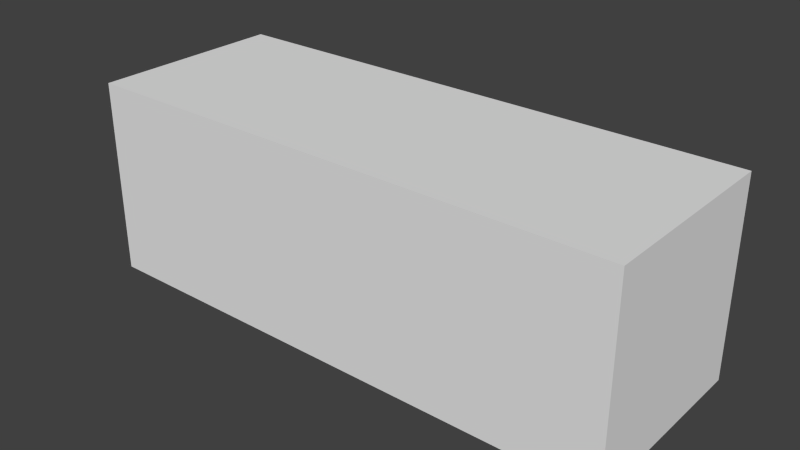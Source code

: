 # Source: menucube.blend  (saved by Blender 2.73.0; exported with 4.5.12 LTS)
import bpy
from mathutils import Matrix  # noqa: F401  (used for matrix-valued properties, if any)

bpy.ops.wm.read_factory_settings(use_empty=True)
scene = bpy.context.scene
scene.name = 'Scene'

# ---- collections
col_collection_1 = bpy.data.collections.new('Collection 1'); scene.collection.children.link(col_collection_1)

# ---- world
world_world = bpy.data.worlds.new('World'); scene.world = world_world
world_world.color = (0.05088, 0.05088, 0.05088)
world_world.use_sun_shadow = False
world_world.sun_shadow_jitter_overblur = 0.0
world_world.cycles.sampling_method = 'MANUAL'
world_world.cycles.sample_map_resolution = 256

# ---- meshes
me_cube = bpy.data.meshes.new('Cube')
me_cube.from_pydata([(2.784, -1.0, -1.0), (2.784, 1.0, -1.0), (-2.784, 1.0, -1.0), (-2.784, -1.0, -1.0), (2.784, -1.0, 1.0), (2.784, 1.0, 1.0), (-2.784, 1.0, 1.0), (-2.784, -1.0, 1.0)], [], [(4, 5, 1, 0), (5, 6, 2, 1), (6, 7, 3, 2), (7, 4, 0, 3), (0, 1, 2, 3), (7, 6, 5, 4)])
me_cube.use_remesh_preserve_volume = False
me_cube.use_remesh_preserve_attributes = False
me_cube.use_mirror_vertex_groups = False
me_cube.update()

# ---- objects
ob_cube = bpy.data.objects.new('Cube', me_cube)

# ---- transforms, parenting, visibility, modifiers, constraints
ob_cube.location = (0.0, 0.0, 0.0)
ob_cube.lineart.crease_threshold = 0.0

# ---- collection membership
col_collection_1.objects.link(ob_cube)

# ---- scene / render settings (as saved in the file)
scene.frame_start = 1; scene.frame_end = 250; scene.frame_set(1)
scene.render.engine = 'BLENDER_EEVEE_NEXT'
scene.render.resolution_percentage = 50
scene.render.dither_intensity = 0.0
scene.cycles.use_denoising = False
scene.cycles.samples = 10
scene.cycles.sampling_pattern = 'TABULATED_SOBOL'
scene.cycles.light_sampling_threshold = 0.0
scene.cycles.use_adaptive_sampling = False
scene.cycles.use_light_tree = False
scene.cycles.blur_glossy = 0.0
scene.cycles.pixel_filter_type = 'GAUSSIAN'
scene.cycles.sample_clamp_indirect = 0.0
scene.view_settings.view_transform = 'Standard'
bpy.context.view_layer.update()

# ---- added for rendering (the .blend has no active camera and no usable light): camera, sun
cam_auto = bpy.data.cameras.new('AutoCamera')
cam_auto.lens = 50.0
cam_auto.sensor_width = 36.0
cam_auto.clip_end = 1000.0
ob_auto_camera = bpy.data.objects.new('AutoCamera', cam_auto)
scene.collection.objects.link(ob_auto_camera)
ob_auto_camera.location = (5.77785, -6.93342, 4.62228)
ob_auto_camera.rotation_euler = (1.09748, -7.21219e-08, 0.694738)
scene.camera = ob_auto_camera
light_auto_sun = bpy.data.lights.new('AutoSun', 'SUN')
light_auto_sun.energy = 3.0
light_auto_sun.angle = 0.0523599
ob_auto_sun = bpy.data.objects.new('AutoSun', light_auto_sun)
scene.collection.objects.link(ob_auto_sun)
ob_auto_sun.rotation_euler = (0.872665, 0.174533, 0.523599)
bpy.context.view_layer.update()
